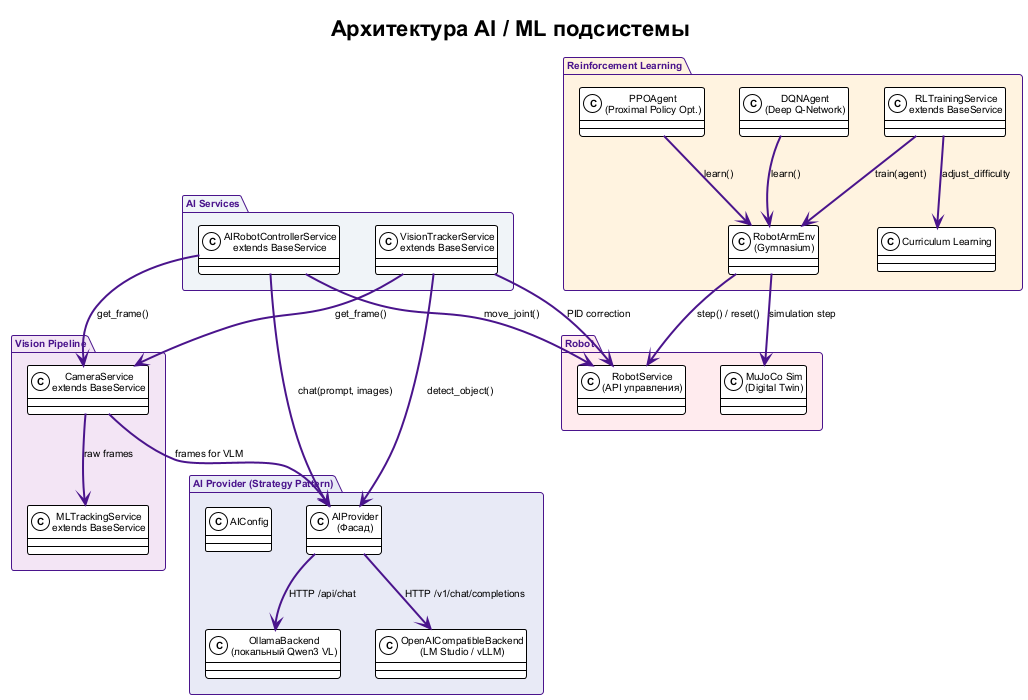

The diagram above was rendered by PlantUML. Its source (embedded in the PNG):
@startuml ai_ml_architecture
!theme plain
skinparam backgroundColor #FFFFFF
skinparam componentStyle rectangle
skinparam shadowing false
skinparam defaultFontName Arial
skinparam defaultFontSize 10
skinparam packageBorderColor #4A148C
skinparam packageFontColor #4A148C
skinparam rectangleBorderColor #4A148C
skinparam arrowColor #4A148C
skinparam arrowThickness 2
skinparam noteFontSize 9

title "Архитектура AI / ML подсистемы"

' === Vision & Camera ===
package "Vision Pipeline" as VIS #F3E5F5 {
  class "CameraService\nextends BaseService" as CAM
  class "MLTrackingService\nextends BaseService" as ML_TRK
}

' === AI Provider (Strategy Pattern) ===
package "AI Provider (Strategy Pattern)" as AI #E8EAF6 {
  class "AIProvider\n(Фасад)" as FACADE
  class "OllamaBackend\n(локальный Qwen3 VL)" as OLLAMA
  class "OpenAICompatibleBackend\n(LM Studio / vLLM)" as OAI
  class "AIConfig" as CFG
}

' === AI Services ===
package "AI Services" as SVC #F0F4F8 {
  class "AIRobotControllerService\nextends BaseService" as AI_ROBOT
  class "VisionTrackerService\nextends BaseService" as VIS_TRK
}

' === RL Subsystem ===
package "Reinforcement Learning" as RL #FFF3E0 {
  class "RLTrainingService\nextends BaseService" as RL_SVC
  class "RobotArmEnv\n(Gymnasium)" as ENV
  class "DQNAgent\n(Deep Q-Network)" as DQN
  class "PPOAgent\n(Proximal Policy Opt.)" as PPO
  class "Curriculum Learning" as CURR
}

' === Robot Interface ===
package "Robot" as ROBOT #FFEBEE {
  class "RobotService\n(API управления)" as ROBOT_SVC
  class "MuJoCo Sim\n(Digital Twin)" as MJC
}

' === Data Flow ===
CAM --> ML_TRK : raw frames
CAM --> FACADE : frames for VLM
AI_ROBOT --> FACADE : chat(prompt, images)
AI_ROBOT --> CAM : get_frame()
AI_ROBOT --> ROBOT_SVC : move_joint()
VIS_TRK --> FACADE : detect_object()
VIS_TRK --> CAM : get_frame()
VIS_TRK --> ROBOT_SVC : PID correction
RL_SVC --> ENV : train(agent)
RL_SVC --> CURR : adjust_difficulty
ENV --> ROBOT_SVC : step() / reset()
ENV --> MJC : simulation step
DQN --> ENV : learn()
PPO --> ENV : learn()
FACADE --> OLLAMA : HTTP /api/chat
FACADE --> OAI : HTTP /v1/chat/completions

@enduml